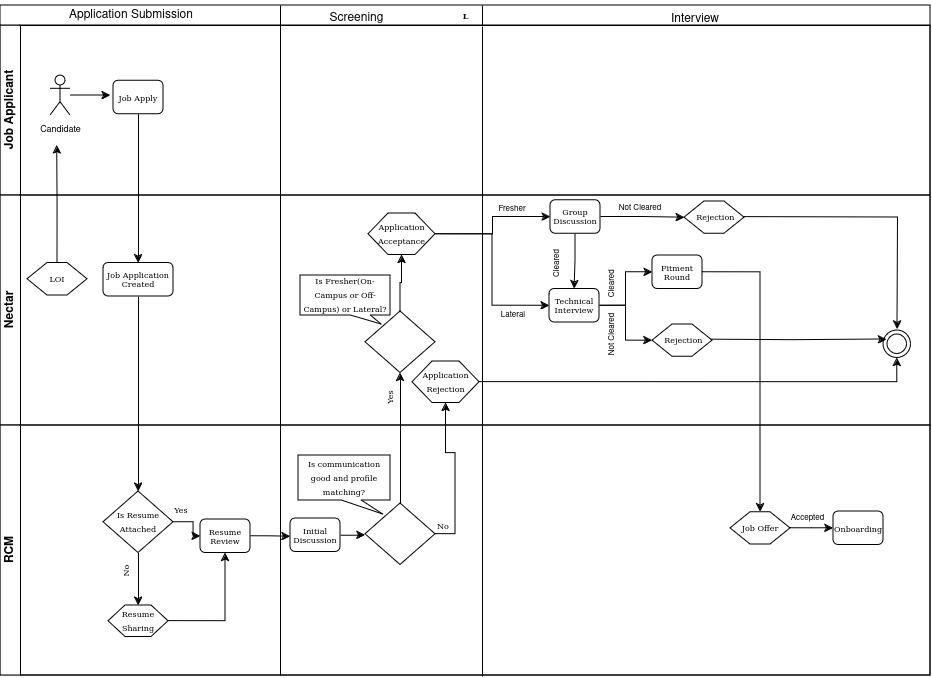

The diagram above was exported from draw.io. Its source (the exported page's mxGraphModel, read from the mxfile embedded in the PNG):
<mxGraphModel dx="1154" dy="1378" grid="1" gridSize="10" guides="1" tooltips="1" connect="1" arrows="1" fold="1" page="1" pageScale="1" pageWidth="1100" pageHeight="850" background="none" math="0" shadow="0">
  <root>
    <mxCell id="0" />
    <mxCell id="1" parent="0" />
    <mxCell id="m5B93Pao-HTKoixWu3EM-102" value="&lt;font style=&quot;font-size: 8px;&quot;&gt;Fresher&lt;/font&gt;" style="text;html=1;align=center;verticalAlign=middle;whiteSpace=wrap;rounded=0;" parent="1" vertex="1">
      <mxGeometry x="692" y="193" width="20" height="10" as="geometry" />
    </mxCell>
    <mxCell id="ujtHj83bKGGWEQxv8kmJ-99" style="edgeStyle=orthogonalEdgeStyle;rounded=0;orthogonalLoop=1;jettySize=auto;html=1;exitX=1;exitY=0.5;exitDx=0;exitDy=0;" edge="1" parent="1" source="ujtHj83bKGGWEQxv8kmJ-52">
      <mxGeometry relative="1" as="geometry">
        <mxPoint x="480" y="526.1666666666667" as="targetPoint" />
      </mxGeometry>
    </mxCell>
    <mxCell id="ujtHj83bKGGWEQxv8kmJ-52" value="Resume Review" style="rounded=1;whiteSpace=wrap;html=1;shadow=0;labelBackgroundColor=none;strokeWidth=1;fontFamily=Verdana;fontSize=8;align=center;" vertex="1" parent="1">
      <mxGeometry x="390" y="509" width="50" height="33.5" as="geometry" />
    </mxCell>
    <mxCell id="ujtHj83bKGGWEQxv8kmJ-54" value="" style="edgeStyle=orthogonalEdgeStyle;rounded=0;orthogonalLoop=1;jettySize=auto;html=1;" edge="1" parent="1" source="ujtHj83bKGGWEQxv8kmJ-48" target="ujtHj83bKGGWEQxv8kmJ-52">
      <mxGeometry relative="1" as="geometry" />
    </mxCell>
    <mxCell id="ujtHj83bKGGWEQxv8kmJ-58" style="edgeStyle=orthogonalEdgeStyle;rounded=0;orthogonalLoop=1;jettySize=auto;html=1;exitX=1;exitY=0.5;exitDx=0;exitDy=0;entryX=0.5;entryY=1;entryDx=0;entryDy=0;" edge="1" parent="1" source="ujtHj83bKGGWEQxv8kmJ-56" target="ujtHj83bKGGWEQxv8kmJ-52">
      <mxGeometry relative="1" as="geometry" />
    </mxCell>
    <mxCell id="ujtHj83bKGGWEQxv8kmJ-63" style="edgeStyle=orthogonalEdgeStyle;rounded=0;orthogonalLoop=1;jettySize=auto;html=1;exitX=1;exitY=0.5;exitDx=0;exitDy=0;entryX=0;entryY=0.5;entryDx=0;entryDy=0;" edge="1" parent="1" source="ujtHj83bKGGWEQxv8kmJ-59" target="ujtHj83bKGGWEQxv8kmJ-61">
      <mxGeometry relative="1" as="geometry" />
    </mxCell>
    <mxCell id="ujtHj83bKGGWEQxv8kmJ-59" value="Initial Discussion" style="rounded=1;whiteSpace=wrap;html=1;shadow=0;labelBackgroundColor=none;strokeWidth=1;fontFamily=Verdana;fontSize=8;align=center;" vertex="1" parent="1">
      <mxGeometry x="480" y="508" width="50" height="33.5" as="geometry" />
    </mxCell>
    <mxCell id="2b4e8129b02d487f-1" value="L" style="swimlane;html=1;childLayout=stackLayout;horizontal=1;startSize=20;horizontalStack=0;rounded=0;shadow=0;labelBackgroundColor=none;strokeWidth=1;fontFamily=Verdana;fontSize=8;align=center;" parent="1" vertex="1">
      <mxGeometry x="190" y="-5" width="930" height="670" as="geometry" />
    </mxCell>
    <mxCell id="m5B93Pao-HTKoixWu3EM-114" value="" style="endArrow=none;html=1;rounded=0;" parent="2b4e8129b02d487f-1" edge="1">
      <mxGeometry width="50" height="50" relative="1" as="geometry">
        <mxPoint x="280" y="20" as="sourcePoint" />
        <mxPoint x="280" as="targetPoint" />
      </mxGeometry>
    </mxCell>
    <mxCell id="2b4e8129b02d487f-2" value="Job Applicant" style="swimlane;html=1;startSize=20;horizontal=0;" parent="2b4e8129b02d487f-1" vertex="1">
      <mxGeometry y="20" width="930" height="170" as="geometry" />
    </mxCell>
    <mxCell id="2b4e8129b02d487f-7" value="Job Apply" style="rounded=1;whiteSpace=wrap;html=1;shadow=0;labelBackgroundColor=none;strokeWidth=1;fontFamily=Verdana;fontSize=8;align=center;" parent="2b4e8129b02d487f-2" vertex="1">
      <mxGeometry x="113" y="55.25" width="50" height="33.5" as="geometry" />
    </mxCell>
    <mxCell id="ujtHj83bKGGWEQxv8kmJ-47" style="edgeStyle=orthogonalEdgeStyle;rounded=0;orthogonalLoop=1;jettySize=auto;html=1;" edge="1" parent="2b4e8129b02d487f-2" source="m5B93Pao-HTKoixWu3EM-4">
      <mxGeometry relative="1" as="geometry">
        <mxPoint x="109.99999999999977" y="70" as="targetPoint" />
      </mxGeometry>
    </mxCell>
    <mxCell id="m5B93Pao-HTKoixWu3EM-4" value="&lt;font style=&quot;font-size: 9px;&quot;&gt;Candidate&lt;/font&gt;" style="shape=umlActor;verticalLabelPosition=bottom;verticalAlign=top;html=1;outlineConnect=0;" parent="2b4e8129b02d487f-2" vertex="1">
      <mxGeometry x="50" y="50" width="20" height="40" as="geometry" />
    </mxCell>
    <mxCell id="m5B93Pao-HTKoixWu3EM-31" value="" style="endArrow=none;html=1;rounded=0;" parent="2b4e8129b02d487f-2" edge="1">
      <mxGeometry width="50" height="50" relative="1" as="geometry">
        <mxPoint x="280" y="650" as="sourcePoint" />
        <mxPoint x="280" as="targetPoint" />
      </mxGeometry>
    </mxCell>
    <mxCell id="ujtHj83bKGGWEQxv8kmJ-115" value="" style="endArrow=none;html=1;rounded=0;" edge="1" parent="2b4e8129b02d487f-2">
      <mxGeometry width="50" height="50" relative="1" as="geometry">
        <mxPoint x="482" y="651" as="sourcePoint" />
        <mxPoint x="482" y="1" as="targetPoint" />
      </mxGeometry>
    </mxCell>
    <mxCell id="ujtHj83bKGGWEQxv8kmJ-43" style="edgeStyle=orthogonalEdgeStyle;rounded=0;orthogonalLoop=1;jettySize=auto;html=1;exitX=0.5;exitY=1;exitDx=0;exitDy=0;entryX=0.5;entryY=0;entryDx=0;entryDy=0;" edge="1" parent="2b4e8129b02d487f-1" source="2b4e8129b02d487f-7" target="m5B93Pao-HTKoixWu3EM-17">
      <mxGeometry relative="1" as="geometry" />
    </mxCell>
    <mxCell id="ujtHj83bKGGWEQxv8kmJ-51" style="edgeStyle=orthogonalEdgeStyle;rounded=0;orthogonalLoop=1;jettySize=auto;html=1;exitX=0.5;exitY=1;exitDx=0;exitDy=0;entryX=0.5;entryY=0;entryDx=0;entryDy=0;" edge="1" parent="2b4e8129b02d487f-1" source="m5B93Pao-HTKoixWu3EM-17" target="ujtHj83bKGGWEQxv8kmJ-48">
      <mxGeometry relative="1" as="geometry" />
    </mxCell>
    <mxCell id="2b4e8129b02d487f-3" value="Nectar" style="swimlane;html=1;startSize=20;horizontal=0;" parent="2b4e8129b02d487f-1" vertex="1">
      <mxGeometry y="190" width="930" height="230" as="geometry" />
    </mxCell>
    <mxCell id="m5B93Pao-HTKoixWu3EM-17" value="Job Application Created" style="rounded=1;whiteSpace=wrap;html=1;shadow=0;labelBackgroundColor=none;strokeWidth=1;fontFamily=Verdana;fontSize=8;align=center;" parent="2b4e8129b02d487f-3" vertex="1">
      <mxGeometry x="103" y="67.5" width="70" height="33.5" as="geometry" />
    </mxCell>
    <mxCell id="m5B93Pao-HTKoixWu3EM-107" style="edgeStyle=orthogonalEdgeStyle;rounded=0;orthogonalLoop=1;jettySize=auto;html=1;exitX=0.5;exitY=1;exitDx=0;exitDy=0;entryX=0.5;entryY=0;entryDx=0;entryDy=0;" parent="2b4e8129b02d487f-3" source="m5B93Pao-HTKoixWu3EM-37" target="m5B93Pao-HTKoixWu3EM-65" edge="1">
      <mxGeometry relative="1" as="geometry" />
    </mxCell>
    <mxCell id="ujtHj83bKGGWEQxv8kmJ-118" style="edgeStyle=orthogonalEdgeStyle;rounded=0;orthogonalLoop=1;jettySize=auto;html=1;exitX=1;exitY=0.5;exitDx=0;exitDy=0;" edge="1" parent="2b4e8129b02d487f-3" source="m5B93Pao-HTKoixWu3EM-37" target="ujtHj83bKGGWEQxv8kmJ-91">
      <mxGeometry relative="1" as="geometry" />
    </mxCell>
    <mxCell id="m5B93Pao-HTKoixWu3EM-37" value="&lt;div&gt;Group&lt;/div&gt;&lt;div&gt;Discussion&lt;br&gt;&lt;/div&gt;" style="rounded=1;whiteSpace=wrap;html=1;shadow=0;labelBackgroundColor=none;strokeWidth=1;fontFamily=Verdana;fontSize=8;align=center;" parent="2b4e8129b02d487f-3" vertex="1">
      <mxGeometry x="550" y="4.75" width="50" height="33.5" as="geometry" />
    </mxCell>
    <mxCell id="m5B93Pao-HTKoixWu3EM-111" style="edgeStyle=orthogonalEdgeStyle;rounded=0;orthogonalLoop=1;jettySize=auto;html=1;exitX=1;exitY=0.5;exitDx=0;exitDy=0;entryX=0;entryY=0.5;entryDx=0;entryDy=0;" parent="2b4e8129b02d487f-3" source="m5B93Pao-HTKoixWu3EM-65" target="m5B93Pao-HTKoixWu3EM-103" edge="1">
      <mxGeometry relative="1" as="geometry" />
    </mxCell>
    <mxCell id="ujtHj83bKGGWEQxv8kmJ-93" style="edgeStyle=orthogonalEdgeStyle;rounded=0;orthogonalLoop=1;jettySize=auto;html=1;exitX=1;exitY=0.5;exitDx=0;exitDy=0;entryX=0;entryY=0.5;entryDx=0;entryDy=0;" edge="1" parent="2b4e8129b02d487f-3" source="m5B93Pao-HTKoixWu3EM-65" target="ujtHj83bKGGWEQxv8kmJ-92">
      <mxGeometry relative="1" as="geometry" />
    </mxCell>
    <mxCell id="m5B93Pao-HTKoixWu3EM-65" value="&lt;div&gt;Technical &lt;br&gt;&lt;/div&gt;&lt;div&gt;Interview&lt;br&gt;&lt;/div&gt;" style="rounded=1;whiteSpace=wrap;html=1;shadow=0;labelBackgroundColor=none;strokeWidth=1;fontFamily=Verdana;fontSize=8;align=center;" parent="2b4e8129b02d487f-3" vertex="1">
      <mxGeometry x="549" y="93.5" width="50" height="33.5" as="geometry" />
    </mxCell>
    <mxCell id="m5B93Pao-HTKoixWu3EM-69" value="&lt;font style=&quot;font-size: 8px;&quot;&gt;Lateral&lt;/font&gt;" style="text;html=1;align=center;verticalAlign=middle;whiteSpace=wrap;rounded=0;" parent="2b4e8129b02d487f-3" vertex="1">
      <mxGeometry x="488" y="109" width="50" height="20" as="geometry" />
    </mxCell>
    <mxCell id="m5B93Pao-HTKoixWu3EM-103" value="&lt;div&gt;Fitment&lt;br&gt;&lt;/div&gt;&lt;div&gt;Round&lt;br&gt;&lt;/div&gt;" style="rounded=1;whiteSpace=wrap;html=1;shadow=0;labelBackgroundColor=none;strokeWidth=1;fontFamily=Verdana;fontSize=8;align=center;" parent="2b4e8129b02d487f-3" vertex="1">
      <mxGeometry x="652" y="60" width="50" height="33.5" as="geometry" />
    </mxCell>
    <mxCell id="m5B93Pao-HTKoixWu3EM-108" style="edgeStyle=orthogonalEdgeStyle;rounded=0;orthogonalLoop=1;jettySize=auto;html=1;exitX=1;exitY=0.5;exitDx=0;exitDy=0;entryX=0.5;entryY=0;entryDx=0;entryDy=0;" parent="2b4e8129b02d487f-3" edge="1">
      <mxGeometry relative="1" as="geometry">
        <mxPoint x="700" y="21.5" as="sourcePoint" />
        <mxPoint x="897" y="133.9999999999999" as="targetPoint" />
      </mxGeometry>
    </mxCell>
    <mxCell id="m5B93Pao-HTKoixWu3EM-109" value="&lt;font style=&quot;font-size: 8px;&quot;&gt;Cleared&lt;/font&gt;" style="text;html=1;align=center;verticalAlign=middle;whiteSpace=wrap;rounded=0;rotation=270;" parent="2b4e8129b02d487f-3" vertex="1">
      <mxGeometry x="529.5" y="56.5" width="51" height="22" as="geometry" />
    </mxCell>
    <mxCell id="m5B93Pao-HTKoixWu3EM-110" value="&lt;font style=&quot;font-size: 8px;&quot;&gt;Not Cleared&lt;/font&gt;" style="text;html=1;align=center;verticalAlign=middle;whiteSpace=wrap;rounded=0;" parent="2b4e8129b02d487f-3" vertex="1">
      <mxGeometry x="615" y="2" width="50" height="20" as="geometry" />
    </mxCell>
    <mxCell id="m5B93Pao-HTKoixWu3EM-116" value="&lt;font style=&quot;font-size: 8px;&quot;&gt;Cleared&lt;/font&gt;" style="text;html=1;align=center;verticalAlign=middle;whiteSpace=wrap;rounded=0;rotation=270;" parent="2b4e8129b02d487f-3" vertex="1">
      <mxGeometry x="601" y="83" width="20" height="10.5" as="geometry" />
    </mxCell>
    <mxCell id="m5B93Pao-HTKoixWu3EM-117" value="&lt;font style=&quot;font-size: 8px;&quot;&gt;Not Cleared&lt;/font&gt;" style="text;html=1;align=center;verticalAlign=middle;whiteSpace=wrap;rounded=0;rotation=270;" parent="2b4e8129b02d487f-3" vertex="1">
      <mxGeometry x="586" y="129" width="50" height="20" as="geometry" />
    </mxCell>
    <mxCell id="m5B93Pao-HTKoixWu3EM-124" value="Onboarding" style="rounded=1;whiteSpace=wrap;html=1;shadow=0;labelBackgroundColor=none;strokeWidth=1;fontFamily=Verdana;fontSize=8;align=center;" parent="2b4e8129b02d487f-3" vertex="1">
      <mxGeometry x="833" y="316" width="50" height="33.5" as="geometry" />
    </mxCell>
    <mxCell id="m5B93Pao-HTKoixWu3EM-132" value="&lt;font style=&quot;font-size: 8px;&quot;&gt;Accepted&lt;/font&gt;" style="text;html=1;align=center;verticalAlign=middle;whiteSpace=wrap;rounded=0;" parent="2b4e8129b02d487f-3" vertex="1">
      <mxGeometry x="786" y="318" width="43" height="8.25" as="geometry" />
    </mxCell>
    <mxCell id="ujtHj83bKGGWEQxv8kmJ-36" value="" style="ellipse;shape=doubleEllipse;whiteSpace=wrap;html=1;aspect=fixed;" vertex="1" parent="2b4e8129b02d487f-3">
      <mxGeometry x="883" y="135" width="27.5" height="27.5" as="geometry" />
    </mxCell>
    <mxCell id="ujtHj83bKGGWEQxv8kmJ-41" style="edgeStyle=orthogonalEdgeStyle;rounded=0;orthogonalLoop=1;jettySize=auto;html=1;exitX=1;exitY=0.5;exitDx=0;exitDy=0;entryX=0.122;entryY=0.33;entryDx=0;entryDy=0;entryPerimeter=0;" edge="1" parent="2b4e8129b02d487f-3" target="ujtHj83bKGGWEQxv8kmJ-36">
      <mxGeometry relative="1" as="geometry">
        <mxPoint x="702" y="144.25" as="sourcePoint" />
      </mxGeometry>
    </mxCell>
    <mxCell id="ujtHj83bKGGWEQxv8kmJ-45" style="edgeStyle=orthogonalEdgeStyle;rounded=0;orthogonalLoop=1;jettySize=auto;html=1;exitX=0.5;exitY=0;exitDx=0;exitDy=0;" edge="1" parent="2b4e8129b02d487f-3" source="ujtHj83bKGGWEQxv8kmJ-42">
      <mxGeometry relative="1" as="geometry">
        <mxPoint x="56.68965517241372" y="-50" as="targetPoint" />
      </mxGeometry>
    </mxCell>
    <mxCell id="ujtHj83bKGGWEQxv8kmJ-42" value="&lt;font face=&quot;Verdana&quot; style=&quot;font-size: 8px;&quot;&gt;LOI&lt;/font&gt;" style="shape=hexagon;perimeter=hexagonPerimeter2;whiteSpace=wrap;html=1;fixedSize=1;" vertex="1" parent="2b4e8129b02d487f-3">
      <mxGeometry x="27" y="67.5" width="60" height="32.5" as="geometry" />
    </mxCell>
    <mxCell id="ujtHj83bKGGWEQxv8kmJ-111" style="edgeStyle=orthogonalEdgeStyle;rounded=0;orthogonalLoop=1;jettySize=auto;html=1;exitX=1;exitY=0.5;exitDx=0;exitDy=0;entryX=0;entryY=0.5;entryDx=0;entryDy=0;" edge="1" parent="2b4e8129b02d487f-3" source="ujtHj83bKGGWEQxv8kmJ-82" target="m5B93Pao-HTKoixWu3EM-37">
      <mxGeometry relative="1" as="geometry" />
    </mxCell>
    <mxCell id="ujtHj83bKGGWEQxv8kmJ-112" style="edgeStyle=orthogonalEdgeStyle;rounded=0;orthogonalLoop=1;jettySize=auto;html=1;exitX=1;exitY=0.5;exitDx=0;exitDy=0;entryX=0;entryY=0.5;entryDx=0;entryDy=0;" edge="1" parent="2b4e8129b02d487f-3" source="ujtHj83bKGGWEQxv8kmJ-82" target="m5B93Pao-HTKoixWu3EM-65">
      <mxGeometry relative="1" as="geometry" />
    </mxCell>
    <mxCell id="ujtHj83bKGGWEQxv8kmJ-82" value="&lt;font style=&quot;font-size: 8px;&quot; face=&quot;Verdana&quot;&gt;Application Acceptance&lt;/font&gt;" style="shape=hexagon;perimeter=hexagonPerimeter2;whiteSpace=wrap;html=1;fixedSize=1;" vertex="1" parent="2b4e8129b02d487f-3">
      <mxGeometry x="368" y="18" width="67" height="41.5" as="geometry" />
    </mxCell>
    <mxCell id="ujtHj83bKGGWEQxv8kmJ-88" style="edgeStyle=orthogonalEdgeStyle;rounded=0;orthogonalLoop=1;jettySize=auto;html=1;exitX=1;exitY=0.5;exitDx=0;exitDy=0;entryX=0.5;entryY=1;entryDx=0;entryDy=0;" edge="1" parent="2b4e8129b02d487f-3" source="ujtHj83bKGGWEQxv8kmJ-85" target="ujtHj83bKGGWEQxv8kmJ-36">
      <mxGeometry relative="1" as="geometry" />
    </mxCell>
    <mxCell id="ujtHj83bKGGWEQxv8kmJ-85" value="&lt;font style=&quot;font-size: 8px;&quot; face=&quot;Verdana&quot;&gt;Application Rejection&lt;/font&gt;" style="shape=hexagon;perimeter=hexagonPerimeter2;whiteSpace=wrap;html=1;fixedSize=1;" vertex="1" parent="2b4e8129b02d487f-3">
      <mxGeometry x="412" y="166" width="67" height="41.5" as="geometry" />
    </mxCell>
    <mxCell id="ujtHj83bKGGWEQxv8kmJ-91" value="&lt;font style=&quot;font-size: 8px;&quot; face=&quot;Verdana&quot;&gt;&amp;nbsp;Rejection&lt;/font&gt;" style="shape=hexagon;perimeter=hexagonPerimeter2;whiteSpace=wrap;html=1;fixedSize=1;" vertex="1" parent="2b4e8129b02d487f-3">
      <mxGeometry x="684" y="6" width="60" height="32.25" as="geometry" />
    </mxCell>
    <mxCell id="ujtHj83bKGGWEQxv8kmJ-92" value="&lt;font style=&quot;font-size: 8px;&quot; face=&quot;Verdana&quot;&gt;&amp;nbsp;Rejection&lt;/font&gt;" style="shape=hexagon;perimeter=hexagonPerimeter2;whiteSpace=wrap;html=1;fixedSize=1;" vertex="1" parent="2b4e8129b02d487f-3">
      <mxGeometry x="652" y="129" width="60" height="32.25" as="geometry" />
    </mxCell>
    <mxCell id="ujtHj83bKGGWEQxv8kmJ-94" value="&lt;font style=&quot;font-size: 8px;&quot; face=&quot;Verdana&quot;&gt;Is Fresher(On-Campus or Off-Campus) or Lateral?&lt;/font&gt;" style="shape=callout;whiteSpace=wrap;html=1;perimeter=calloutPerimeter;position2=0.9;size=9;position=0.56;" vertex="1" parent="2b4e8129b02d487f-3">
      <mxGeometry x="300" y="80" width="90" height="49" as="geometry" />
    </mxCell>
    <mxCell id="ujtHj83bKGGWEQxv8kmJ-84" style="edgeStyle=orthogonalEdgeStyle;rounded=0;orthogonalLoop=1;jettySize=auto;html=1;exitX=0.5;exitY=0;exitDx=0;exitDy=0;entryX=0.5;entryY=1;entryDx=0;entryDy=0;" edge="1" parent="2b4e8129b02d487f-1" source="ujtHj83bKGGWEQxv8kmJ-79" target="ujtHj83bKGGWEQxv8kmJ-82">
      <mxGeometry relative="1" as="geometry" />
    </mxCell>
    <mxCell id="ujtHj83bKGGWEQxv8kmJ-1" value="RCM" style="swimlane;html=1;startSize=20;horizontal=0;" vertex="1" parent="2b4e8129b02d487f-1">
      <mxGeometry y="420" width="930" height="250" as="geometry" />
    </mxCell>
    <mxCell id="ujtHj83bKGGWEQxv8kmJ-57" style="edgeStyle=orthogonalEdgeStyle;rounded=0;orthogonalLoop=1;jettySize=auto;html=1;exitX=0.5;exitY=1;exitDx=0;exitDy=0;entryX=0.5;entryY=0;entryDx=0;entryDy=0;" edge="1" parent="ujtHj83bKGGWEQxv8kmJ-1" source="ujtHj83bKGGWEQxv8kmJ-48" target="ujtHj83bKGGWEQxv8kmJ-56">
      <mxGeometry relative="1" as="geometry" />
    </mxCell>
    <mxCell id="ujtHj83bKGGWEQxv8kmJ-48" value="&lt;font style=&quot;font-size: 8px;&quot; face=&quot;Verdana&quot;&gt;Is Resume Attached&lt;/font&gt;" style="rhombus;whiteSpace=wrap;html=1;" vertex="1" parent="ujtHj83bKGGWEQxv8kmJ-1">
      <mxGeometry x="103" y="66" width="70" height="61.5" as="geometry" />
    </mxCell>
    <mxCell id="ujtHj83bKGGWEQxv8kmJ-56" value="&lt;font style=&quot;font-size: 8px;&quot; face=&quot;Verdana&quot;&gt;Resume Sharing&lt;/font&gt;" style="shape=hexagon;perimeter=hexagonPerimeter2;whiteSpace=wrap;html=1;fixedSize=1;size=17;" vertex="1" parent="ujtHj83bKGGWEQxv8kmJ-1">
      <mxGeometry x="108" y="180" width="60" height="31.5" as="geometry" />
    </mxCell>
    <mxCell id="ujtHj83bKGGWEQxv8kmJ-80" style="edgeStyle=orthogonalEdgeStyle;rounded=0;orthogonalLoop=1;jettySize=auto;html=1;exitX=0.5;exitY=0;exitDx=0;exitDy=0;entryX=0.5;entryY=1;entryDx=0;entryDy=0;" edge="1" parent="ujtHj83bKGGWEQxv8kmJ-1" source="ujtHj83bKGGWEQxv8kmJ-61" target="ujtHj83bKGGWEQxv8kmJ-79">
      <mxGeometry relative="1" as="geometry" />
    </mxCell>
    <mxCell id="ujtHj83bKGGWEQxv8kmJ-61" value="" style="rhombus;whiteSpace=wrap;html=1;" vertex="1" parent="ujtHj83bKGGWEQxv8kmJ-1">
      <mxGeometry x="365" y="78" width="70" height="61.5" as="geometry" />
    </mxCell>
    <mxCell id="ujtHj83bKGGWEQxv8kmJ-62" value="&lt;font style=&quot;font-size: 8px;&quot; face=&quot;Verdana&quot;&gt;Is communication good and profile matching?&lt;/font&gt;" style="shape=callout;whiteSpace=wrap;html=1;perimeter=calloutPerimeter;position2=0.92;size=14;position=0.47;" vertex="1" parent="ujtHj83bKGGWEQxv8kmJ-1">
      <mxGeometry x="298" y="30" width="92" height="59" as="geometry" />
    </mxCell>
    <mxCell id="ujtHj83bKGGWEQxv8kmJ-72" value="&lt;font style=&quot;font-size: 8px;&quot; face=&quot;Verdana&quot;&gt;Yes&lt;/font&gt;" style="text;html=1;align=center;verticalAlign=middle;whiteSpace=wrap;rounded=0;" vertex="1" parent="ujtHj83bKGGWEQxv8kmJ-1">
      <mxGeometry x="151" y="70" width="60" height="30" as="geometry" />
    </mxCell>
    <mxCell id="ujtHj83bKGGWEQxv8kmJ-73" value="&lt;font style=&quot;font-size: 8px;&quot; face=&quot;Verdana&quot;&gt;No&lt;/font&gt;" style="text;html=1;align=center;verticalAlign=middle;whiteSpace=wrap;rounded=0;rotation=270;" vertex="1" parent="ujtHj83bKGGWEQxv8kmJ-1">
      <mxGeometry x="95" y="130.5" width="60" height="30" as="geometry" />
    </mxCell>
    <mxCell id="ujtHj83bKGGWEQxv8kmJ-74" value="&lt;font style=&quot;font-size: 8px;&quot; face=&quot;Verdana&quot;&gt;No&lt;/font&gt;" style="text;html=1;align=center;verticalAlign=middle;whiteSpace=wrap;rounded=0;rotation=0;" vertex="1" parent="ujtHj83bKGGWEQxv8kmJ-1">
      <mxGeometry x="413" y="85.5" width="60" height="30" as="geometry" />
    </mxCell>
    <mxCell id="ujtHj83bKGGWEQxv8kmJ-75" value="&lt;font style=&quot;font-size: 8px;&quot; face=&quot;Verdana&quot;&gt;Yes&lt;/font&gt;" style="text;html=1;align=center;verticalAlign=middle;whiteSpace=wrap;rounded=0;rotation=270;" vertex="1" parent="ujtHj83bKGGWEQxv8kmJ-1">
      <mxGeometry x="360" y="-43" width="60" height="30" as="geometry" />
    </mxCell>
    <mxCell id="ujtHj83bKGGWEQxv8kmJ-79" value="" style="rhombus;whiteSpace=wrap;html=1;" vertex="1" parent="ujtHj83bKGGWEQxv8kmJ-1">
      <mxGeometry x="365" y="-114" width="70" height="61.5" as="geometry" />
    </mxCell>
    <mxCell id="ujtHj83bKGGWEQxv8kmJ-107" value="&lt;font style=&quot;font-size: 8px;&quot; face=&quot;Verdana&quot;&gt;Job Offer&lt;/font&gt;" style="shape=hexagon;perimeter=hexagonPerimeter2;whiteSpace=wrap;html=1;fixedSize=1;" vertex="1" parent="ujtHj83bKGGWEQxv8kmJ-1">
      <mxGeometry x="730" y="86.63" width="60" height="32.25" as="geometry" />
    </mxCell>
    <mxCell id="ujtHj83bKGGWEQxv8kmJ-108" style="edgeStyle=orthogonalEdgeStyle;rounded=0;orthogonalLoop=1;jettySize=auto;html=1;exitX=1;exitY=0.5;exitDx=0;exitDy=0;" edge="1" parent="2b4e8129b02d487f-1" source="ujtHj83bKGGWEQxv8kmJ-107" target="m5B93Pao-HTKoixWu3EM-124">
      <mxGeometry relative="1" as="geometry" />
    </mxCell>
    <mxCell id="ujtHj83bKGGWEQxv8kmJ-109" style="edgeStyle=orthogonalEdgeStyle;rounded=0;orthogonalLoop=1;jettySize=auto;html=1;exitX=1;exitY=0.5;exitDx=0;exitDy=0;entryX=0.5;entryY=0;entryDx=0;entryDy=0;" edge="1" parent="2b4e8129b02d487f-1" source="m5B93Pao-HTKoixWu3EM-103" target="ujtHj83bKGGWEQxv8kmJ-107">
      <mxGeometry relative="1" as="geometry" />
    </mxCell>
    <mxCell id="ujtHj83bKGGWEQxv8kmJ-116" value="" style="endArrow=none;html=1;rounded=0;" edge="1" parent="2b4e8129b02d487f-1">
      <mxGeometry width="50" height="50" relative="1" as="geometry">
        <mxPoint x="482" y="20" as="sourcePoint" />
        <mxPoint x="482" as="targetPoint" />
      </mxGeometry>
    </mxCell>
    <mxCell id="ujtHj83bKGGWEQxv8kmJ-117" style="edgeStyle=orthogonalEdgeStyle;rounded=0;orthogonalLoop=1;jettySize=auto;html=1;exitX=1;exitY=0.5;exitDx=0;exitDy=0;entryX=0.5;entryY=1;entryDx=0;entryDy=0;" edge="1" parent="2b4e8129b02d487f-1" source="ujtHj83bKGGWEQxv8kmJ-61" target="ujtHj83bKGGWEQxv8kmJ-85">
      <mxGeometry relative="1" as="geometry" />
    </mxCell>
    <mxCell id="ujtHj83bKGGWEQxv8kmJ-96" value="Application Submission" style="text;html=1;align=center;verticalAlign=middle;whiteSpace=wrap;rounded=0;" vertex="1" parent="1">
      <mxGeometry x="221" y="-10" width="200" height="30" as="geometry" />
    </mxCell>
    <mxCell id="ujtHj83bKGGWEQxv8kmJ-100" value="Screening" style="text;html=1;align=center;verticalAlign=middle;whiteSpace=wrap;rounded=0;" vertex="1" parent="1">
      <mxGeometry x="491" y="-5" width="111" height="26" as="geometry" />
    </mxCell>
    <mxCell id="ujtHj83bKGGWEQxv8kmJ-106" value="Interview" style="text;html=1;align=center;verticalAlign=middle;whiteSpace=wrap;rounded=0;" vertex="1" parent="1">
      <mxGeometry x="785" y="-6" width="200" height="30" as="geometry" />
    </mxCell>
  </root>
</mxGraphModel>